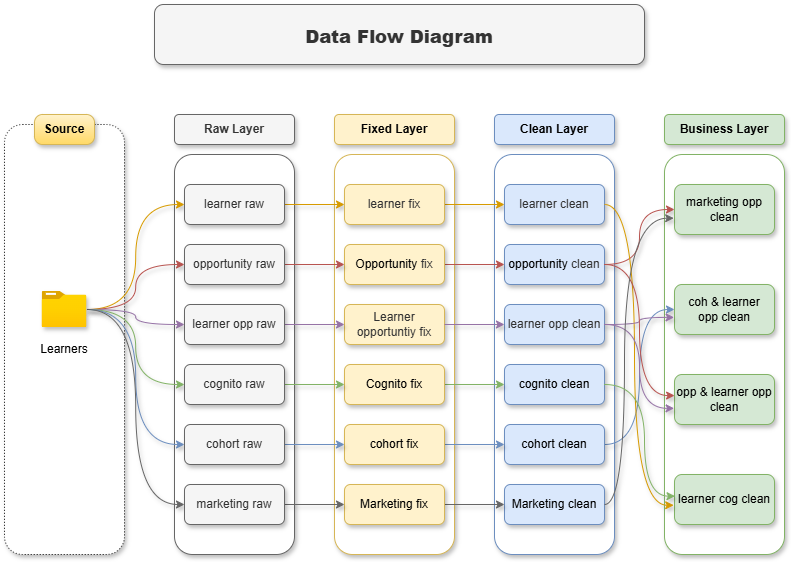

The diagram above was exported from draw.io. Its source (the exported page's mxGraphModel, read from the mxfile embedded in the PNG):
<mxGraphModel dx="1042" dy="660" grid="1" gridSize="10" guides="1" tooltips="1" connect="1" arrows="1" fold="1" page="1" pageScale="1" pageWidth="850" pageHeight="1100" math="0" shadow="0">
  <root>
    <mxCell id="0" />
    <mxCell id="1" parent="0" />
    <mxCell id="UGle-uAp7U8UN1dWfehy-79" parent="1" style="rounded=1;whiteSpace=wrap;html=1;fillColor=default;dashed=1;dashPattern=1 2;shadow=1;" value="" vertex="1">
      <mxGeometry height="430" width="120" x="30" y="210" as="geometry" />
    </mxCell>
    <mxCell id="UGle-uAp7U8UN1dWfehy-80" parent="1" style="text;html=1;whiteSpace=wrap;strokeColor=#d6b656;fillColor=#fff2cc;align=center;verticalAlign=middle;rounded=1;fontSize=12;fontStyle=1;glass=0;arcSize=27;fillStyle=auto;gradientColor=#ffd966;shadow=1;" value="&lt;span&gt;Source&lt;/span&gt;" vertex="1">
      <mxGeometry height="30" width="60" x="60" y="200" as="geometry" />
    </mxCell>
    <mxCell id="UGle-uAp7U8UN1dWfehy-81" parent="1" style="rounded=1;whiteSpace=wrap;html=1;fillColor=default;strokeColor=#666666;fontColor=#333333;shadow=1;" value="" vertex="1">
      <mxGeometry height="400" width="120" x="200" y="240" as="geometry" />
    </mxCell>
    <mxCell id="UGle-uAp7U8UN1dWfehy-82" parent="1" style="rounded=1;whiteSpace=wrap;html=1;fillColor=#f5f5f5;fontColor=#333333;strokeColor=#666666;shadow=1;" value="&lt;b&gt;Raw Layer&lt;/b&gt;" vertex="1">
      <mxGeometry height="30" width="120" x="200" y="200" as="geometry" />
    </mxCell>
    <mxCell id="UGle-uAp7U8UN1dWfehy-83" parent="1" style="rounded=1;whiteSpace=wrap;html=1;fillColor=#fff2cc;strokeColor=#d6b656;shadow=1;" value="&lt;b&gt;Fixed Layer&lt;/b&gt;" vertex="1">
      <mxGeometry height="30" width="120" x="360" y="200" as="geometry" />
    </mxCell>
    <mxCell id="UGle-uAp7U8UN1dWfehy-84" parent="1" style="rounded=1;whiteSpace=wrap;html=1;fillColor=#dae8fc;strokeColor=#6c8ebf;shadow=1;" value="&lt;b&gt;Clean Layer&lt;/b&gt;" vertex="1">
      <mxGeometry height="30" width="120" x="520" y="200" as="geometry" />
    </mxCell>
    <mxCell id="UGle-uAp7U8UN1dWfehy-85" parent="1" style="rounded=1;whiteSpace=wrap;html=1;fillColor=#d5e8d4;strokeColor=#82b366;shadow=1;" value="&lt;b&gt;Business Layer&lt;/b&gt;" vertex="1">
      <mxGeometry height="30" width="120" x="690" y="200" as="geometry" />
    </mxCell>
    <mxCell id="UGle-uAp7U8UN1dWfehy-86" parent="1" style="rounded=1;whiteSpace=wrap;html=1;fillColor=default;strokeColor=#d6b656;shadow=1;" value="" vertex="1">
      <mxGeometry height="400" width="120" x="360" y="240" as="geometry" />
    </mxCell>
    <mxCell id="UGle-uAp7U8UN1dWfehy-87" parent="1" style="rounded=1;whiteSpace=wrap;html=1;fillColor=default;strokeColor=#6c8ebf;shadow=1;" value="" vertex="1">
      <mxGeometry height="400" width="120" x="520" y="240" as="geometry" />
    </mxCell>
    <mxCell id="UGle-uAp7U8UN1dWfehy-88" parent="1" style="rounded=1;whiteSpace=wrap;html=1;fillColor=default;strokeColor=#82b366;shadow=1;" value="" vertex="1">
      <mxGeometry height="400" width="120" x="690" y="240" as="geometry" />
    </mxCell>
    <mxCell id="ckmo4L3qlFj1N09PvdmV-7" edge="1" parent="1" source="UGle-uAp7U8UN1dWfehy-89" style="edgeStyle=orthogonalEdgeStyle;rounded=0;orthogonalLoop=1;jettySize=auto;html=1;entryX=0;entryY=0.5;entryDx=0;entryDy=0;curved=1;fillColor=#ffe6cc;strokeColor=#d79b00;shadow=1;" target="UGle-uAp7U8UN1dWfehy-92">
      <mxGeometry relative="1" as="geometry" />
    </mxCell>
    <mxCell id="ckmo4L3qlFj1N09PvdmV-8" edge="1" parent="1" source="UGle-uAp7U8UN1dWfehy-89" style="edgeStyle=orthogonalEdgeStyle;rounded=0;orthogonalLoop=1;jettySize=auto;html=1;entryX=0;entryY=0.5;entryDx=0;entryDy=0;curved=1;fillColor=#f8cecc;strokeColor=#b85450;shadow=1;" target="UGle-uAp7U8UN1dWfehy-123">
      <mxGeometry relative="1" as="geometry" />
    </mxCell>
    <mxCell id="ckmo4L3qlFj1N09PvdmV-9" edge="1" parent="1" source="UGle-uAp7U8UN1dWfehy-89" style="edgeStyle=orthogonalEdgeStyle;rounded=0;orthogonalLoop=1;jettySize=auto;html=1;curved=1;fillColor=#e1d5e7;strokeColor=#9673a6;shadow=1;" target="UGle-uAp7U8UN1dWfehy-124">
      <mxGeometry relative="1" as="geometry" />
    </mxCell>
    <mxCell id="ckmo4L3qlFj1N09PvdmV-10" edge="1" parent="1" source="UGle-uAp7U8UN1dWfehy-89" style="edgeStyle=orthogonalEdgeStyle;rounded=0;orthogonalLoop=1;jettySize=auto;html=1;entryX=0;entryY=0.5;entryDx=0;entryDy=0;curved=1;fillColor=#d5e8d4;strokeColor=#82b366;shadow=1;" target="UGle-uAp7U8UN1dWfehy-125">
      <mxGeometry relative="1" as="geometry" />
    </mxCell>
    <mxCell id="ckmo4L3qlFj1N09PvdmV-11" edge="1" parent="1" source="UGle-uAp7U8UN1dWfehy-89" style="edgeStyle=orthogonalEdgeStyle;rounded=0;orthogonalLoop=1;jettySize=auto;html=1;entryX=0;entryY=0.5;entryDx=0;entryDy=0;curved=1;fillColor=#dae8fc;strokeColor=#6c8ebf;shadow=1;" target="UGle-uAp7U8UN1dWfehy-126">
      <mxGeometry relative="1" as="geometry" />
    </mxCell>
    <mxCell id="ckmo4L3qlFj1N09PvdmV-12" edge="1" parent="1" source="UGle-uAp7U8UN1dWfehy-89" style="edgeStyle=orthogonalEdgeStyle;rounded=0;orthogonalLoop=1;jettySize=auto;html=1;entryX=0;entryY=0.5;entryDx=0;entryDy=0;curved=1;fillColor=#f5f5f5;strokeColor=#666666;shadow=1;" target="UGle-uAp7U8UN1dWfehy-127">
      <mxGeometry relative="1" as="geometry" />
    </mxCell>
    <mxCell id="UGle-uAp7U8UN1dWfehy-89" parent="1" style="image;aspect=fixed;html=1;points=[];align=center;fontSize=12;image=img/lib/azure2/general/Folder_Blank.svg;rounded=1;shadow=1;" value="" vertex="1">
      <mxGeometry height="36.23" width="44.64" x="67.68" y="376.88" as="geometry" />
    </mxCell>
    <mxCell id="ckmo4L3qlFj1N09PvdmV-13" edge="1" parent="1" source="UGle-uAp7U8UN1dWfehy-92" style="edgeStyle=orthogonalEdgeStyle;rounded=0;orthogonalLoop=1;jettySize=auto;html=1;exitX=1;exitY=0.5;exitDx=0;exitDy=0;entryX=0;entryY=0.5;entryDx=0;entryDy=0;curved=1;fillColor=#ffe6cc;strokeColor=#d79b00;shadow=1;" target="UGle-uAp7U8UN1dWfehy-98">
      <mxGeometry relative="1" as="geometry" />
    </mxCell>
    <mxCell id="UGle-uAp7U8UN1dWfehy-92" parent="1" style="rounded=1;whiteSpace=wrap;html=1;fillColor=#f5f5f5;fontColor=#333333;strokeColor=#666666;shadow=1;" value="learner raw" vertex="1">
      <mxGeometry height="40" width="100" x="210" y="270" as="geometry" />
    </mxCell>
    <mxCell id="ckmo4L3qlFj1N09PvdmV-20" edge="1" parent="1" source="UGle-uAp7U8UN1dWfehy-98" style="edgeStyle=orthogonalEdgeStyle;rounded=0;orthogonalLoop=1;jettySize=auto;html=1;entryX=0;entryY=0.5;entryDx=0;entryDy=0;fillColor=#ffe6cc;strokeColor=#d79b00;shadow=1;" target="UGle-uAp7U8UN1dWfehy-104">
      <mxGeometry relative="1" as="geometry" />
    </mxCell>
    <mxCell id="UGle-uAp7U8UN1dWfehy-98" parent="1" style="rounded=1;whiteSpace=wrap;html=1;fillColor=#fff2cc;strokeColor=#d6b656;shadow=1;" value="&lt;span style=&quot;color: rgb(51, 51, 51);&quot;&gt;learner fix&lt;/span&gt;" vertex="1">
      <mxGeometry height="40" width="100" x="370" y="270" as="geometry" />
    </mxCell>
    <mxCell id="UGle-uAp7U8UN1dWfehy-104" parent="1" style="rounded=1;whiteSpace=wrap;html=1;fillColor=#dae8fc;strokeColor=#6c8ebf;shadow=1;" value="&lt;span style=&quot;color: rgb(51, 51, 51);&quot;&gt;learner clean&lt;/span&gt;" vertex="1">
      <mxGeometry height="40" width="100" x="530" y="270" as="geometry" />
    </mxCell>
    <mxCell id="UGle-uAp7U8UN1dWfehy-112" parent="1" style="rounded=1;whiteSpace=wrap;html=1;fillColor=#dae8fc;strokeColor=#6c8ebf;shadow=1;" value="cognito clean" vertex="1">
      <mxGeometry height="40" width="100" x="530" y="450" as="geometry" />
    </mxCell>
    <mxCell id="UGle-uAp7U8UN1dWfehy-113" parent="1" style="rounded=1;whiteSpace=wrap;html=1;fillColor=#dae8fc;strokeColor=#6c8ebf;shadow=1;" value="&lt;span style=&quot;color: rgb(51, 51, 51);&quot;&gt;learner opp clean&lt;/span&gt;" vertex="1">
      <mxGeometry height="40" width="100" x="530" y="390" as="geometry" />
    </mxCell>
    <mxCell id="ckmo4L3qlFj1N09PvdmV-45" edge="1" parent="1" source="UGle-uAp7U8UN1dWfehy-114" style="edgeStyle=orthogonalEdgeStyle;rounded=0;orthogonalLoop=1;jettySize=auto;html=1;entryX=0;entryY=0.5;entryDx=0;entryDy=0;fillColor=#dae8fc;strokeColor=#6c8ebf;curved=1;shadow=1;" target="UGle-uAp7U8UN1dWfehy-129">
      <mxGeometry relative="1" as="geometry" />
    </mxCell>
    <mxCell id="UGle-uAp7U8UN1dWfehy-114" parent="1" style="rounded=1;whiteSpace=wrap;html=1;fillColor=#dae8fc;strokeColor=#6c8ebf;shadow=1;" value="cohort clean" vertex="1">
      <mxGeometry height="40" width="100" x="530" y="510" as="geometry" />
    </mxCell>
    <mxCell id="ckmo4L3qlFj1N09PvdmV-42" edge="1" parent="1" source="UGle-uAp7U8UN1dWfehy-115" style="edgeStyle=orthogonalEdgeStyle;rounded=0;orthogonalLoop=1;jettySize=auto;html=1;entryX=0;entryY=0.5;entryDx=0;entryDy=0;fillColor=#f8cecc;strokeColor=#b85450;curved=1;shadow=1;" target="UGle-uAp7U8UN1dWfehy-128">
      <mxGeometry relative="1" as="geometry" />
    </mxCell>
    <mxCell id="UGle-uAp7U8UN1dWfehy-115" parent="1" style="rounded=1;whiteSpace=wrap;html=1;fillColor=#dae8fc;strokeColor=#6c8ebf;shadow=1;" value="opportunity&amp;nbsp;&lt;span style=&quot;color: rgb(51, 51, 51);&quot;&gt;clean&lt;/span&gt;" vertex="1">
      <mxGeometry height="40" width="100" x="530" y="330" as="geometry" />
    </mxCell>
    <mxCell id="UGle-uAp7U8UN1dWfehy-116" parent="1" style="rounded=1;whiteSpace=wrap;html=1;fillColor=#dae8fc;strokeColor=#6c8ebf;shadow=1;" value="Marketing clean" vertex="1">
      <mxGeometry height="40" width="100" x="530" y="570" as="geometry" />
    </mxCell>
    <mxCell id="ckmo4L3qlFj1N09PvdmV-22" edge="1" parent="1" source="UGle-uAp7U8UN1dWfehy-117" style="edgeStyle=orthogonalEdgeStyle;rounded=0;orthogonalLoop=1;jettySize=auto;html=1;exitX=1;exitY=0.5;exitDx=0;exitDy=0;entryX=0;entryY=0.5;entryDx=0;entryDy=0;fillColor=#f8cecc;strokeColor=#b85450;shadow=1;" target="UGle-uAp7U8UN1dWfehy-115">
      <mxGeometry relative="1" as="geometry" />
    </mxCell>
    <mxCell id="UGle-uAp7U8UN1dWfehy-117" parent="1" style="rounded=1;whiteSpace=wrap;html=1;fillColor=#fff2cc;strokeColor=#d6b656;shadow=1;" value="Opportunity&amp;nbsp;&lt;span style=&quot;color: rgb(51, 51, 51);&quot;&gt;fix&lt;/span&gt;" vertex="1">
      <mxGeometry height="40" width="100" x="370" y="330" as="geometry" />
    </mxCell>
    <mxCell id="UGle-uAp7U8UN1dWfehy-118" parent="1" style="rounded=1;whiteSpace=wrap;html=1;fillColor=#fff2cc;strokeColor=#d6b656;shadow=1;" value="&lt;span style=&quot;color: rgb(51, 51, 51);&quot;&gt;Learner opportuntiy fix&lt;/span&gt;" vertex="1">
      <mxGeometry height="40" width="100" x="370" y="390" as="geometry" />
    </mxCell>
    <mxCell id="ckmo4L3qlFj1N09PvdmV-24" edge="1" parent="1" source="UGle-uAp7U8UN1dWfehy-119" style="edgeStyle=orthogonalEdgeStyle;rounded=0;orthogonalLoop=1;jettySize=auto;html=1;entryX=0;entryY=0.5;entryDx=0;entryDy=0;fillColor=#d5e8d4;strokeColor=#82b366;shadow=1;" target="UGle-uAp7U8UN1dWfehy-112">
      <mxGeometry relative="1" as="geometry" />
    </mxCell>
    <mxCell id="UGle-uAp7U8UN1dWfehy-119" parent="1" style="rounded=1;whiteSpace=wrap;html=1;fillColor=#fff2cc;strokeColor=#d6b656;shadow=1;" value="Cognito fix" vertex="1">
      <mxGeometry height="40" width="100" x="370" y="450" as="geometry" />
    </mxCell>
    <mxCell id="ckmo4L3qlFj1N09PvdmV-25" edge="1" parent="1" source="UGle-uAp7U8UN1dWfehy-120" style="edgeStyle=orthogonalEdgeStyle;rounded=0;orthogonalLoop=1;jettySize=auto;html=1;entryX=0;entryY=0.5;entryDx=0;entryDy=0;fillColor=#dae8fc;strokeColor=#6c8ebf;shadow=1;" target="UGle-uAp7U8UN1dWfehy-114">
      <mxGeometry relative="1" as="geometry" />
    </mxCell>
    <mxCell id="UGle-uAp7U8UN1dWfehy-120" parent="1" style="rounded=1;whiteSpace=wrap;html=1;fillColor=#fff2cc;strokeColor=#d6b656;shadow=1;" value="cohort fix" vertex="1">
      <mxGeometry height="40" width="100" x="370" y="510" as="geometry" />
    </mxCell>
    <mxCell id="ckmo4L3qlFj1N09PvdmV-26" edge="1" parent="1" source="UGle-uAp7U8UN1dWfehy-121" style="edgeStyle=orthogonalEdgeStyle;rounded=0;orthogonalLoop=1;jettySize=auto;html=1;entryX=0;entryY=0.5;entryDx=0;entryDy=0;fillColor=#f5f5f5;strokeColor=#666666;shadow=1;" target="UGle-uAp7U8UN1dWfehy-116">
      <mxGeometry relative="1" as="geometry" />
    </mxCell>
    <mxCell id="UGle-uAp7U8UN1dWfehy-121" parent="1" style="rounded=1;whiteSpace=wrap;html=1;fillColor=#fff2cc;strokeColor=#d6b656;shadow=1;" value="Marketing fix" vertex="1">
      <mxGeometry height="40" width="100" x="370" y="570" as="geometry" />
    </mxCell>
    <mxCell id="ckmo4L3qlFj1N09PvdmV-14" edge="1" parent="1" source="UGle-uAp7U8UN1dWfehy-123" style="edgeStyle=orthogonalEdgeStyle;rounded=0;orthogonalLoop=1;jettySize=auto;html=1;entryX=0;entryY=0.5;entryDx=0;entryDy=0;fillColor=#f8cecc;strokeColor=#b85450;shadow=1;" target="UGle-uAp7U8UN1dWfehy-117">
      <mxGeometry relative="1" as="geometry" />
    </mxCell>
    <mxCell id="UGle-uAp7U8UN1dWfehy-123" parent="1" style="rounded=1;whiteSpace=wrap;html=1;fillColor=#f5f5f5;fontColor=#333333;strokeColor=#666666;shadow=1;" value="opportunity raw" vertex="1">
      <mxGeometry height="40" width="100" x="210" y="330" as="geometry" />
    </mxCell>
    <mxCell id="ckmo4L3qlFj1N09PvdmV-16" edge="1" parent="1" source="UGle-uAp7U8UN1dWfehy-124" style="edgeStyle=orthogonalEdgeStyle;rounded=0;orthogonalLoop=1;jettySize=auto;html=1;entryX=0;entryY=0.5;entryDx=0;entryDy=0;fillColor=#e1d5e7;strokeColor=#9673a6;shadow=1;" target="UGle-uAp7U8UN1dWfehy-118">
      <mxGeometry relative="1" as="geometry" />
    </mxCell>
    <mxCell id="UGle-uAp7U8UN1dWfehy-124" parent="1" style="rounded=1;whiteSpace=wrap;html=1;fillColor=#f5f5f5;fontColor=#333333;strokeColor=#666666;shadow=1;" value="learner opp raw" vertex="1">
      <mxGeometry height="40" width="100" x="210" y="390" as="geometry" />
    </mxCell>
    <mxCell id="ckmo4L3qlFj1N09PvdmV-17" edge="1" parent="1" source="UGle-uAp7U8UN1dWfehy-125" style="edgeStyle=orthogonalEdgeStyle;rounded=0;orthogonalLoop=1;jettySize=auto;html=1;entryX=0;entryY=0.5;entryDx=0;entryDy=0;fillColor=#d5e8d4;strokeColor=#82b366;shadow=1;" target="UGle-uAp7U8UN1dWfehy-119">
      <mxGeometry relative="1" as="geometry" />
    </mxCell>
    <mxCell id="UGle-uAp7U8UN1dWfehy-125" parent="1" style="rounded=1;whiteSpace=wrap;html=1;fillColor=#f5f5f5;fontColor=#333333;strokeColor=#666666;shadow=1;" value="cognito raw" vertex="1">
      <mxGeometry height="40" width="100" x="210" y="450" as="geometry" />
    </mxCell>
    <mxCell id="ckmo4L3qlFj1N09PvdmV-18" edge="1" parent="1" source="UGle-uAp7U8UN1dWfehy-126" style="edgeStyle=orthogonalEdgeStyle;rounded=0;orthogonalLoop=1;jettySize=auto;html=1;fillColor=#dae8fc;strokeColor=#6c8ebf;shadow=1;" target="UGle-uAp7U8UN1dWfehy-120">
      <mxGeometry relative="1" as="geometry" />
    </mxCell>
    <mxCell id="UGle-uAp7U8UN1dWfehy-126" parent="1" style="rounded=1;whiteSpace=wrap;html=1;fillColor=#f5f5f5;fontColor=#333333;strokeColor=#666666;shadow=1;" value="cohort raw" vertex="1">
      <mxGeometry height="40" width="100" x="210" y="510" as="geometry" />
    </mxCell>
    <mxCell id="ckmo4L3qlFj1N09PvdmV-19" edge="1" parent="1" source="UGle-uAp7U8UN1dWfehy-127" style="edgeStyle=orthogonalEdgeStyle;rounded=0;orthogonalLoop=1;jettySize=auto;html=1;entryX=0;entryY=0.5;entryDx=0;entryDy=0;fillColor=#f5f5f5;strokeColor=#666666;shadow=1;" target="UGle-uAp7U8UN1dWfehy-121">
      <mxGeometry relative="1" as="geometry" />
    </mxCell>
    <mxCell id="UGle-uAp7U8UN1dWfehy-127" parent="1" style="rounded=1;whiteSpace=wrap;html=1;fillColor=#f5f5f5;fontColor=#333333;strokeColor=#666666;shadow=1;" value="marketing raw" vertex="1">
      <mxGeometry height="40" width="100" x="210" y="570" as="geometry" />
    </mxCell>
    <mxCell id="UGle-uAp7U8UN1dWfehy-128" parent="1" style="rounded=1;whiteSpace=wrap;html=1;fillColor=#d5e8d4;strokeColor=#82b366;shadow=1;" value="marketing opp clean" vertex="1">
      <mxGeometry height="50" width="100" x="700" y="270" as="geometry" />
    </mxCell>
    <mxCell id="UGle-uAp7U8UN1dWfehy-129" parent="1" style="rounded=1;whiteSpace=wrap;html=1;fillColor=#d5e8d4;strokeColor=#82b366;shadow=1;" value="coh &amp;amp; learner&lt;div&gt;opp clean&lt;/div&gt;" vertex="1">
      <mxGeometry height="50" width="100" x="700" y="369.99" as="geometry" />
    </mxCell>
    <mxCell id="UGle-uAp7U8UN1dWfehy-130" parent="1" style="rounded=1;whiteSpace=wrap;html=1;fillColor=#d5e8d4;strokeColor=#82b366;shadow=1;" value="opp &amp;amp; learner opp clean" vertex="1">
      <mxGeometry height="50" width="100" x="700" y="460" as="geometry" />
    </mxCell>
    <mxCell id="UGle-uAp7U8UN1dWfehy-131" parent="1" style="rounded=1;whiteSpace=wrap;html=1;fillColor=#d5e8d4;strokeColor=#82b366;shadow=1;" value="learner cog clean" vertex="1">
      <mxGeometry height="50" width="100" x="700" y="560" as="geometry" />
    </mxCell>
    <mxCell id="elrYzI6FhuFAnFwfopRe-2" parent="1" style="text;html=1;whiteSpace=wrap;strokeColor=none;fillColor=none;align=center;verticalAlign=middle;rounded=1;shadow=1;" value="Learners" vertex="1">
      <mxGeometry height="30" width="60" x="60" y="420" as="geometry" />
    </mxCell>
    <mxCell id="paCjvTGydeplHoTIMJ6Y-1" parent="1" style="text;html=1;whiteSpace=wrap;align=center;verticalAlign=middle;rounded=1;fillColor=#f5f5f5;fontColor=#333333;strokeColor=#666666;shadow=1;" value="&lt;h1&gt;&lt;b&gt;&lt;font style=&quot;font-size: 18px;&quot;&gt;Data Flow Diagram&lt;/font&gt;&lt;/b&gt;&lt;/h1&gt;" vertex="1">
      <mxGeometry height="60" width="490" x="180" y="90" as="geometry" />
    </mxCell>
    <mxCell id="ckmo4L3qlFj1N09PvdmV-23" edge="1" parent="1" source="UGle-uAp7U8UN1dWfehy-118" style="edgeStyle=orthogonalEdgeStyle;rounded=0;orthogonalLoop=1;jettySize=auto;html=1;entryX=0.083;entryY=0.425;entryDx=0;entryDy=0;entryPerimeter=0;fillColor=#e1d5e7;strokeColor=#9673a6;shadow=1;" target="UGle-uAp7U8UN1dWfehy-87">
      <mxGeometry relative="1" as="geometry" />
    </mxCell>
    <mxCell id="ckmo4L3qlFj1N09PvdmV-35" edge="1" parent="1" source="UGle-uAp7U8UN1dWfehy-104" style="edgeStyle=orthogonalEdgeStyle;rounded=0;orthogonalLoop=1;jettySize=auto;html=1;entryX=-0.008;entryY=0.615;entryDx=0;entryDy=0;entryPerimeter=0;fillColor=#ffe6cc;strokeColor=#d79b00;curved=1;shadow=1;" target="UGle-uAp7U8UN1dWfehy-131">
      <mxGeometry relative="1" as="geometry">
        <Array as="points">
          <mxPoint x="660" y="290" />
          <mxPoint x="660" y="591" />
        </Array>
      </mxGeometry>
    </mxCell>
    <mxCell id="ckmo4L3qlFj1N09PvdmV-40" edge="1" parent="1" source="UGle-uAp7U8UN1dWfehy-113" style="edgeStyle=orthogonalEdgeStyle;rounded=0;orthogonalLoop=1;jettySize=auto;html=1;entryX=-0.004;entryY=0.658;entryDx=0;entryDy=0;entryPerimeter=0;fillColor=#e1d5e7;strokeColor=#9673a6;curved=1;shadow=1;" target="UGle-uAp7U8UN1dWfehy-129">
      <mxGeometry relative="1" as="geometry" />
    </mxCell>
    <mxCell id="ckmo4L3qlFj1N09PvdmV-41" edge="1" parent="1" source="UGle-uAp7U8UN1dWfehy-113" style="edgeStyle=orthogonalEdgeStyle;rounded=0;orthogonalLoop=1;jettySize=auto;html=1;entryX=-0.004;entryY=0.677;entryDx=0;entryDy=0;entryPerimeter=0;fillColor=#e1d5e7;strokeColor=#9673a6;curved=1;shadow=1;" target="UGle-uAp7U8UN1dWfehy-130">
      <mxGeometry relative="1" as="geometry" />
    </mxCell>
    <mxCell id="ckmo4L3qlFj1N09PvdmV-44" edge="1" parent="1" source="UGle-uAp7U8UN1dWfehy-115" style="edgeStyle=orthogonalEdgeStyle;rounded=0;orthogonalLoop=1;jettySize=auto;html=1;entryX=0.001;entryY=0.421;entryDx=0;entryDy=0;entryPerimeter=0;fillColor=#f8cecc;strokeColor=#b85450;curved=1;shadow=1;" target="UGle-uAp7U8UN1dWfehy-130">
      <mxGeometry relative="1" as="geometry" />
    </mxCell>
    <mxCell id="ckmo4L3qlFj1N09PvdmV-46" edge="1" parent="1" source="UGle-uAp7U8UN1dWfehy-116" style="edgeStyle=orthogonalEdgeStyle;rounded=0;orthogonalLoop=1;jettySize=auto;html=1;entryX=-0.008;entryY=0.674;entryDx=0;entryDy=0;entryPerimeter=0;fillColor=#f5f5f5;strokeColor=#666666;curved=1;shadow=1;" target="UGle-uAp7U8UN1dWfehy-128">
      <mxGeometry relative="1" as="geometry">
        <Array as="points">
          <mxPoint x="650" y="590" />
          <mxPoint x="650" y="304" />
        </Array>
      </mxGeometry>
    </mxCell>
    <mxCell id="ckmo4L3qlFj1N09PvdmV-47" edge="1" parent="1" source="UGle-uAp7U8UN1dWfehy-112" style="edgeStyle=orthogonalEdgeStyle;rounded=0;orthogonalLoop=1;jettySize=auto;html=1;entryX=0.005;entryY=0.433;entryDx=0;entryDy=0;entryPerimeter=0;curved=1;fillColor=#d5e8d4;strokeColor=#82b366;shadow=1;" target="UGle-uAp7U8UN1dWfehy-131">
      <mxGeometry relative="1" as="geometry">
        <Array as="points">
          <mxPoint x="670" y="470" />
          <mxPoint x="670" y="582" />
        </Array>
      </mxGeometry>
    </mxCell>
  </root>
</mxGraphModel>